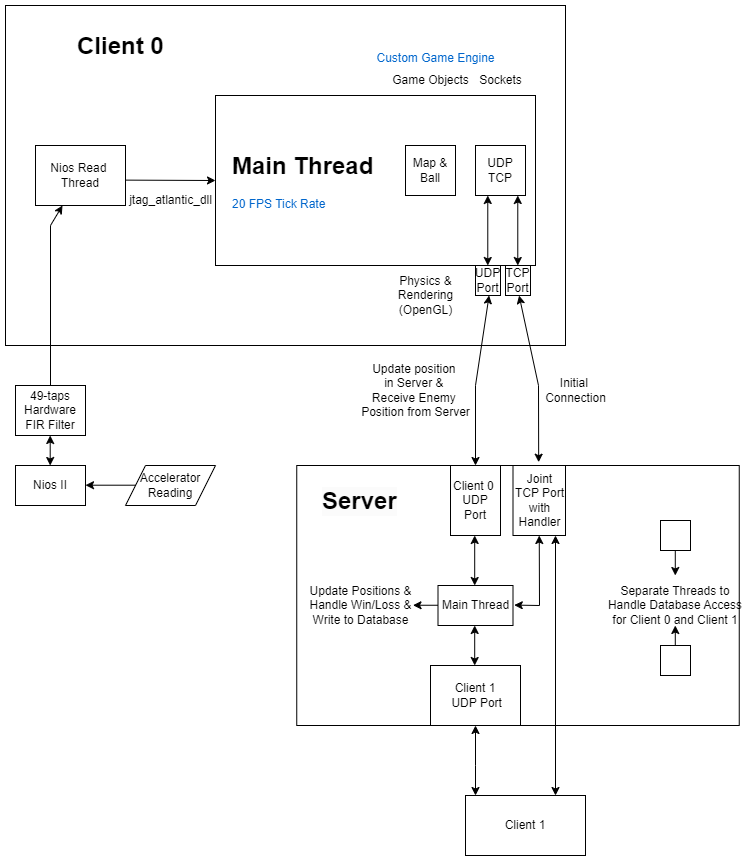

The diagram above was exported from draw.io. Its source (the exported page's mxGraphModel, read from the mxfile embedded in the PNG):
<mxGraphModel dx="2016" dy="1184" grid="1" gridSize="10" guides="1" tooltips="1" connect="1" arrows="1" fold="1" page="1" pageScale="1" pageWidth="850" pageHeight="1100" math="0" shadow="0">
  <root>
    <mxCell id="0" />
    <mxCell id="1" parent="0" />
    <mxCell id="m8sARPiZpES2Tot_LA-I-45" value="" style="rounded=0;whiteSpace=wrap;html=1;" vertex="1" parent="1">
      <mxGeometry x="401.25" y="650" width="442.5" height="260" as="geometry" />
    </mxCell>
    <mxCell id="m8sARPiZpES2Tot_LA-I-28" value="" style="rounded=0;whiteSpace=wrap;html=1;" vertex="1" parent="1">
      <mxGeometry x="110" y="190" width="560" height="340" as="geometry" />
    </mxCell>
    <mxCell id="m8sARPiZpES2Tot_LA-I-1" value="Nios Read&amp;nbsp;&lt;div&gt;Thread&lt;/div&gt;" style="rounded=0;whiteSpace=wrap;html=1;" vertex="1" parent="1">
      <mxGeometry x="140" y="330" width="90" height="60" as="geometry" />
    </mxCell>
    <mxCell id="m8sARPiZpES2Tot_LA-I-2" value="" style="rounded=0;whiteSpace=wrap;html=1;" vertex="1" parent="1">
      <mxGeometry x="320" y="280" width="320" height="170" as="geometry" />
    </mxCell>
    <mxCell id="m8sARPiZpES2Tot_LA-I-3" value="UDP&lt;div&gt;TCP&lt;/div&gt;" style="rounded=0;whiteSpace=wrap;html=1;" vertex="1" parent="1">
      <mxGeometry x="580" y="330" width="50" height="50" as="geometry" />
    </mxCell>
    <mxCell id="m8sARPiZpES2Tot_LA-I-5" value="Map &amp;amp;&lt;div&gt;Ball&lt;/div&gt;" style="rounded=0;whiteSpace=wrap;html=1;" vertex="1" parent="1">
      <mxGeometry x="510" y="330" width="50" height="50" as="geometry" />
    </mxCell>
    <mxCell id="m8sARPiZpES2Tot_LA-I-6" value="UDP&lt;div&gt;Port&lt;/div&gt;" style="rounded=0;whiteSpace=wrap;html=1;" vertex="1" parent="1">
      <mxGeometry x="580" y="450" width="25" height="30" as="geometry" />
    </mxCell>
    <mxCell id="m8sARPiZpES2Tot_LA-I-7" value="TCP&lt;div&gt;Port&lt;/div&gt;" style="rounded=0;whiteSpace=wrap;html=1;" vertex="1" parent="1">
      <mxGeometry x="610" y="450" width="25" height="30" as="geometry" />
    </mxCell>
    <mxCell id="m8sARPiZpES2Tot_LA-I-13" value="&lt;h1 style=&quot;margin-top: 0px;&quot;&gt;Main Thread&lt;/h1&gt;&lt;p&gt;&lt;font color=&quot;#0066cc&quot;&gt;20 FPS Tick Rate&lt;/font&gt;&amp;nbsp;&lt;/p&gt;" style="text;html=1;whiteSpace=wrap;overflow=hidden;rounded=0;" vertex="1" parent="1">
      <mxGeometry x="335" y="330" width="180" height="90" as="geometry" />
    </mxCell>
    <mxCell id="m8sARPiZpES2Tot_LA-I-14" value="Game Objects" style="text;html=1;align=center;verticalAlign=middle;resizable=0;points=[];autosize=1;strokeColor=none;fillColor=none;" vertex="1" parent="1">
      <mxGeometry x="485" y="250" width="100" height="30" as="geometry" />
    </mxCell>
    <mxCell id="m8sARPiZpES2Tot_LA-I-15" value="Sockets" style="text;html=1;align=center;verticalAlign=middle;resizable=0;points=[];autosize=1;strokeColor=none;fillColor=none;" vertex="1" parent="1">
      <mxGeometry x="570" y="250" width="70" height="30" as="geometry" />
    </mxCell>
    <mxCell id="m8sARPiZpES2Tot_LA-I-16" value="&lt;font color=&quot;#0066cc&quot;&gt;Custom Game Engine&lt;/font&gt;" style="text;html=1;align=center;verticalAlign=middle;resizable=0;points=[];autosize=1;strokeColor=none;fillColor=none;" vertex="1" parent="1">
      <mxGeometry x="470" y="228" width="140" height="30" as="geometry" />
    </mxCell>
    <mxCell id="m8sARPiZpES2Tot_LA-I-20" value="" style="endArrow=classic;startArrow=classic;html=1;rounded=0;" edge="1" parent="1">
      <mxGeometry width="50" height="50" relative="1" as="geometry">
        <mxPoint x="592.28" y="450" as="sourcePoint" />
        <mxPoint x="592.28" y="380" as="targetPoint" />
      </mxGeometry>
    </mxCell>
    <mxCell id="m8sARPiZpES2Tot_LA-I-21" value="" style="endArrow=classic;startArrow=classic;html=1;rounded=0;" edge="1" parent="1">
      <mxGeometry width="50" height="50" relative="1" as="geometry">
        <mxPoint x="622.28" y="450" as="sourcePoint" />
        <mxPoint x="622.28" y="380" as="targetPoint" />
      </mxGeometry>
    </mxCell>
    <mxCell id="m8sARPiZpES2Tot_LA-I-23" value="Physics &amp;amp;&lt;div&gt;Rendering&lt;/div&gt;&lt;div&gt;(OpenGL)&lt;/div&gt;" style="text;html=1;align=center;verticalAlign=middle;resizable=0;points=[];autosize=1;strokeColor=none;fillColor=none;" vertex="1" parent="1">
      <mxGeometry x="490" y="450" width="80" height="60" as="geometry" />
    </mxCell>
    <mxCell id="m8sARPiZpES2Tot_LA-I-24" value="&lt;h1 style=&quot;margin-top: 0px;&quot;&gt;Client 0&lt;/h1&gt;" style="text;html=1;whiteSpace=wrap;overflow=hidden;rounded=0;" vertex="1" parent="1">
      <mxGeometry x="180" y="210" width="100" height="40" as="geometry" />
    </mxCell>
    <mxCell id="m8sARPiZpES2Tot_LA-I-26" value="" style="endArrow=classic;html=1;rounded=0;entryX=0;entryY=0.5;entryDx=0;entryDy=0;" edge="1" parent="1" target="m8sARPiZpES2Tot_LA-I-2">
      <mxGeometry width="50" height="50" relative="1" as="geometry">
        <mxPoint x="230" y="364.62" as="sourcePoint" />
        <mxPoint x="280" y="364.62" as="targetPoint" />
      </mxGeometry>
    </mxCell>
    <mxCell id="m8sARPiZpES2Tot_LA-I-27" value="jtag_atlantic_dll" style="text;html=1;align=center;verticalAlign=middle;resizable=0;points=[];autosize=1;strokeColor=none;fillColor=none;" vertex="1" parent="1">
      <mxGeometry x="220" y="370" width="110" height="30" as="geometry" />
    </mxCell>
    <mxCell id="m8sARPiZpES2Tot_LA-I-29" value="" style="endArrow=classic;startArrow=classic;html=1;rounded=0;exitX=0.5;exitY=0;exitDx=0;exitDy=0;" edge="1" parent="1" source="m8sARPiZpES2Tot_LA-I-34">
      <mxGeometry width="50" height="50" relative="1" as="geometry">
        <mxPoint x="591.39" y="640" as="sourcePoint" />
        <mxPoint x="593.6" y="480" as="targetPoint" />
        <Array as="points">
          <mxPoint x="580" y="570" />
        </Array>
      </mxGeometry>
    </mxCell>
    <mxCell id="m8sARPiZpES2Tot_LA-I-30" value="Update position&amp;nbsp;&lt;div&gt;in Server &amp;amp;&amp;nbsp;&lt;/div&gt;&lt;div&gt;Receive Enemy&amp;nbsp;&lt;/div&gt;&lt;div&gt;Position from Server&lt;/div&gt;" style="text;html=1;align=center;verticalAlign=middle;resizable=0;points=[];autosize=1;strokeColor=none;fillColor=none;" vertex="1" parent="1">
      <mxGeometry x="455" y="540" width="130" height="70" as="geometry" />
    </mxCell>
    <mxCell id="m8sARPiZpES2Tot_LA-I-32" value="Initial&amp;nbsp;&lt;div&gt;Connection&lt;/div&gt;" style="text;html=1;align=center;verticalAlign=middle;resizable=0;points=[];autosize=1;strokeColor=none;fillColor=none;" vertex="1" parent="1">
      <mxGeometry x="640" y="555" width="80" height="40" as="geometry" />
    </mxCell>
    <mxCell id="m8sARPiZpES2Tot_LA-I-33" value="" style="endArrow=classic;startArrow=classic;html=1;rounded=0;exitX=0.489;exitY=-0.047;exitDx=0;exitDy=0;exitPerimeter=0;" edge="1" parent="1" source="m8sARPiZpES2Tot_LA-I-48">
      <mxGeometry width="50" height="50" relative="1" as="geometry">
        <mxPoint x="630" y="640" as="sourcePoint" />
        <mxPoint x="623.61" y="480" as="targetPoint" />
        <Array as="points">
          <mxPoint x="643" y="570" />
        </Array>
      </mxGeometry>
    </mxCell>
    <mxCell id="m8sARPiZpES2Tot_LA-I-34" value="Client 0&amp;nbsp;&lt;div&gt;UDP Port&lt;/div&gt;" style="rounded=0;whiteSpace=wrap;html=1;" vertex="1" parent="1">
      <mxGeometry x="555" y="650" width="50" height="70" as="geometry" />
    </mxCell>
    <mxCell id="m8sARPiZpES2Tot_LA-I-35" value="Main Thread" style="rounded=0;whiteSpace=wrap;html=1;" vertex="1" parent="1">
      <mxGeometry x="542.5" y="770" width="75" height="40" as="geometry" />
    </mxCell>
    <mxCell id="m8sARPiZpES2Tot_LA-I-36" value="Client 1&lt;div&gt;&amp;nbsp;UDP Port&lt;/div&gt;" style="rounded=0;whiteSpace=wrap;html=1;" vertex="1" parent="1">
      <mxGeometry x="535" y="850" width="90" height="60" as="geometry" />
    </mxCell>
    <mxCell id="m8sARPiZpES2Tot_LA-I-40" value="" style="endArrow=classic;startArrow=classic;html=1;rounded=0;" edge="1" parent="1">
      <mxGeometry width="50" height="50" relative="1" as="geometry">
        <mxPoint x="579.2" y="770" as="sourcePoint" />
        <mxPoint x="579.2" y="720" as="targetPoint" />
      </mxGeometry>
    </mxCell>
    <mxCell id="m8sARPiZpES2Tot_LA-I-41" value="" style="endArrow=classic;startArrow=classic;html=1;rounded=0;" edge="1" parent="1">
      <mxGeometry width="50" height="50" relative="1" as="geometry">
        <mxPoint x="579.2" y="850" as="sourcePoint" />
        <mxPoint x="579.2" y="810" as="targetPoint" />
      </mxGeometry>
    </mxCell>
    <mxCell id="m8sARPiZpES2Tot_LA-I-42" value="" style="endArrow=classic;startArrow=classic;html=1;rounded=0;entryX=0.5;entryY=1;entryDx=0;entryDy=0;" edge="1" parent="1" target="m8sARPiZpES2Tot_LA-I-48">
      <mxGeometry width="50" height="50" relative="1" as="geometry">
        <mxPoint x="618.75" y="789.6" as="sourcePoint" />
        <mxPoint x="668.75" y="789.6" as="targetPoint" />
        <Array as="points">
          <mxPoint x="644" y="790" />
        </Array>
      </mxGeometry>
    </mxCell>
    <mxCell id="m8sARPiZpES2Tot_LA-I-43" value="Separate Threads to Handle Database Access for Client 0 and Client 1" style="text;html=1;align=center;verticalAlign=middle;whiteSpace=wrap;rounded=0;" vertex="1" parent="1">
      <mxGeometry x="710" y="760" width="140" height="60" as="geometry" />
    </mxCell>
    <mxCell id="m8sARPiZpES2Tot_LA-I-46" value="&lt;h1 style=&quot;color: rgb(0, 0, 0); font-family: Helvetica; font-style: normal; font-variant-ligatures: normal; font-variant-caps: normal; letter-spacing: normal; orphans: 2; text-align: left; text-indent: 0px; text-transform: none; widows: 2; word-spacing: 0px; -webkit-text-stroke-width: 0px; white-space: normal; background-color: rgb(251, 251, 251); text-decoration-thickness: initial; text-decoration-style: initial; text-decoration-color: initial; margin-top: 0px;&quot;&gt;Server&lt;/h1&gt;" style="text;whiteSpace=wrap;html=1;" vertex="1" parent="1">
      <mxGeometry x="425" y="665" width="120" height="40" as="geometry" />
    </mxCell>
    <mxCell id="m8sARPiZpES2Tot_LA-I-48" value="Joint TCP Port with Handler" style="rounded=0;whiteSpace=wrap;html=1;" vertex="1" parent="1">
      <mxGeometry x="617.5" y="650" width="52.5" height="70" as="geometry" />
    </mxCell>
    <mxCell id="m8sARPiZpES2Tot_LA-I-50" value="" style="endArrow=classic;startArrow=classic;html=1;rounded=0;" edge="1" parent="1">
      <mxGeometry width="50" height="50" relative="1" as="geometry">
        <mxPoint x="580" y="980" as="sourcePoint" />
        <mxPoint x="580" y="910" as="targetPoint" />
        <Array as="points">
          <mxPoint x="580" y="950" />
        </Array>
      </mxGeometry>
    </mxCell>
    <mxCell id="m8sARPiZpES2Tot_LA-I-51" value="Client 1" style="rounded=0;whiteSpace=wrap;html=1;" vertex="1" parent="1">
      <mxGeometry x="570" y="980" width="120" height="60" as="geometry" />
    </mxCell>
    <mxCell id="m8sARPiZpES2Tot_LA-I-53" value="" style="endArrow=classic;startArrow=classic;html=1;rounded=0;exitX=0.75;exitY=0;exitDx=0;exitDy=0;" edge="1" parent="1" source="m8sARPiZpES2Tot_LA-I-51">
      <mxGeometry width="50" height="50" relative="1" as="geometry">
        <mxPoint x="660" y="950" as="sourcePoint" />
        <mxPoint x="660" y="720" as="targetPoint" />
      </mxGeometry>
    </mxCell>
    <mxCell id="m8sARPiZpES2Tot_LA-I-54" value="" style="rounded=0;whiteSpace=wrap;html=1;" vertex="1" parent="1">
      <mxGeometry x="765" y="705" width="30" height="30" as="geometry" />
    </mxCell>
    <mxCell id="m8sARPiZpES2Tot_LA-I-55" value="" style="rounded=0;whiteSpace=wrap;html=1;" vertex="1" parent="1">
      <mxGeometry x="765" y="830" width="30" height="30" as="geometry" />
    </mxCell>
    <mxCell id="m8sARPiZpES2Tot_LA-I-57" value="" style="endArrow=classic;html=1;rounded=0;" edge="1" parent="1">
      <mxGeometry width="50" height="50" relative="1" as="geometry">
        <mxPoint x="779.79" y="735" as="sourcePoint" />
        <mxPoint x="779.79" y="760" as="targetPoint" />
      </mxGeometry>
    </mxCell>
    <mxCell id="m8sARPiZpES2Tot_LA-I-58" value="" style="endArrow=classic;html=1;rounded=0;" edge="1" parent="1">
      <mxGeometry width="50" height="50" relative="1" as="geometry">
        <mxPoint x="779.79" y="830" as="sourcePoint" />
        <mxPoint x="779.79" y="810" as="targetPoint" />
      </mxGeometry>
    </mxCell>
    <mxCell id="m8sARPiZpES2Tot_LA-I-62" value="" style="endArrow=classic;html=1;rounded=0;" edge="1" parent="1">
      <mxGeometry width="50" height="50" relative="1" as="geometry">
        <mxPoint x="542.5" y="789.75" as="sourcePoint" />
        <mxPoint x="517.5" y="789.75" as="targetPoint" />
      </mxGeometry>
    </mxCell>
    <mxCell id="m8sARPiZpES2Tot_LA-I-63" value="Update Positions &amp;amp;&lt;div&gt;Handle Win/Loss &amp;amp;&lt;/div&gt;&lt;div&gt;Write to Database&lt;/div&gt;" style="text;html=1;align=center;verticalAlign=middle;resizable=0;points=[];autosize=1;strokeColor=none;fillColor=none;" vertex="1" parent="1">
      <mxGeometry x="400" y="760" width="130" height="60" as="geometry" />
    </mxCell>
    <mxCell id="m8sARPiZpES2Tot_LA-I-70" value="" style="endArrow=classic;html=1;rounded=0;exitX=0.5;exitY=0;exitDx=0;exitDy=0;" edge="1" parent="1" source="m8sARPiZpES2Tot_LA-I-75" target="m8sARPiZpES2Tot_LA-I-1">
      <mxGeometry width="50" height="50" relative="1" as="geometry">
        <mxPoint x="144.91" y="140" as="sourcePoint" />
        <mxPoint x="144.91" y="160" as="targetPoint" />
        <Array as="points">
          <mxPoint x="155" y="410" />
        </Array>
      </mxGeometry>
    </mxCell>
    <mxCell id="m8sARPiZpES2Tot_LA-I-71" value="Nios II" style="rounded=0;whiteSpace=wrap;html=1;" vertex="1" parent="1">
      <mxGeometry x="120" y="650" width="70" height="40" as="geometry" />
    </mxCell>
    <mxCell id="m8sARPiZpES2Tot_LA-I-72" value="" style="endArrow=classic;html=1;rounded=0;" edge="1" parent="1">
      <mxGeometry width="50" height="50" relative="1" as="geometry">
        <mxPoint x="240" y="669.7" as="sourcePoint" />
        <mxPoint x="190" y="669.7" as="targetPoint" />
      </mxGeometry>
    </mxCell>
    <mxCell id="m8sARPiZpES2Tot_LA-I-73" value="Accelerator Reading" style="shape=parallelogram;perimeter=parallelogramPerimeter;whiteSpace=wrap;html=1;fixedSize=1;" vertex="1" parent="1">
      <mxGeometry x="230" y="650" width="90" height="40" as="geometry" />
    </mxCell>
    <mxCell id="m8sARPiZpES2Tot_LA-I-74" value="" style="endArrow=classic;startArrow=classic;html=1;rounded=0;" edge="1" parent="1">
      <mxGeometry width="50" height="50" relative="1" as="geometry">
        <mxPoint x="154.7" y="650" as="sourcePoint" />
        <mxPoint x="154.7" y="620" as="targetPoint" />
      </mxGeometry>
    </mxCell>
    <mxCell id="m8sARPiZpES2Tot_LA-I-75" value="49-taps Hardware FIR Filter" style="rounded=0;whiteSpace=wrap;html=1;" vertex="1" parent="1">
      <mxGeometry x="120" y="570" width="70" height="50" as="geometry" />
    </mxCell>
  </root>
</mxGraphModel>